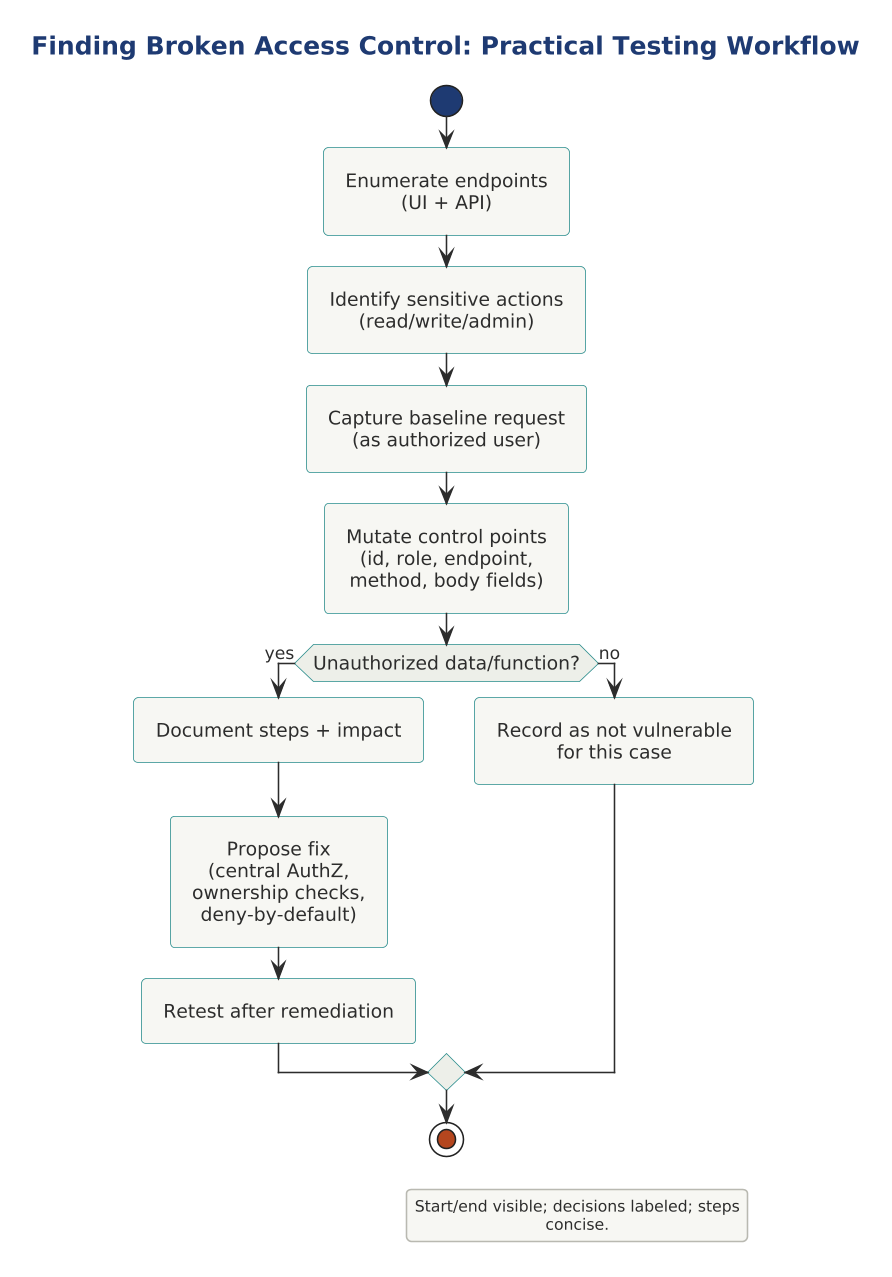

The diagram above was rendered by PlantUML. Its source (embedded in the PNG):
@startuml

scale 1.5625



title Finding Broken Access Control: Practical Testing Workflow

!include ../../../../../../../tooling/styles/plantuml/behavioral/activity-diagram-style.iuml

start
:Enumerate endpoints\n(UI + API);
:Identify sensitive actions\n(read/write/admin);
:Capture baseline request\n(as authorized user);
:Mutate control points\n(id, role, endpoint,\nmethod, body fields);
if (Unauthorized data/function?) then (yes)
  :Document steps + impact;
  :Propose fix\n(central AuthZ,\nownership checks,\ndeny-by-default);
  :Retest after remediation;
else (no)
  :Record as not vulnerable\nfor this case;
endif
stop

legend right
Start/end visible; decisions labeled; steps concise.
endlegend
@enduml